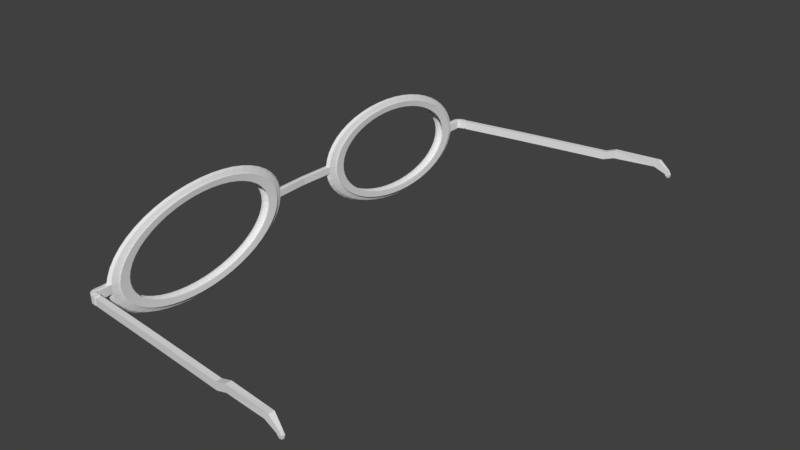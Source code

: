 # Source: glasses.blend  (saved by Blender 2.79.0; exported with 4.5.12 LTS)
import bpy
from mathutils import Matrix  # noqa: F401  (used for matrix-valued properties, if any)

bpy.ops.wm.read_factory_settings(use_empty=True)
scene = bpy.context.scene
scene.name = 'Scene'

# ---- collections
col_collection_1 = bpy.data.collections.new('Collection 1'); scene.collection.children.link(col_collection_1)

# ---- world
world_world = bpy.data.worlds.new('World'); scene.world = world_world
world_world.color = (0.05088, 0.05088, 0.05088)
world_world.use_sun_shadow = False
world_world.sun_shadow_jitter_overblur = 0.0
world_world.cycles.sampling_method = 'MANUAL'

# ---- meshes
me_torus = bpy.data.meshes.new('Torus')
me_torus.from_pydata([(0.7137, -1.023, 0.2443), (0.6912, -1.025, 0.3261), (0.6308, -1.028, 0.3845), (0.5487, -1.034, 0.4039), (0.6333, -1.028, 0.4261), (0.5563, -1.033, 0.3456), (0.6062, -1.03, 0.2407), (0.5577, -1.033, 0.1326), (0.6356, -1.028, 0.05719), (0.5508, -1.033, 0.07376), (0.6326, -1.028, 0.09862), (0.6922, -1.024, 0.1611), (0.6831, -0.9165, 0.2456), (0.6614, -0.9208, 0.3273), (0.6033, -0.9326, 0.3857), (0.5243, -0.9485, 0.4049), (0.6056, -0.9321, 0.4273), (0.5316, -0.947, 0.3466), (0.5796, -0.9373, 0.2418), (0.5329, -0.9468, 0.1336), (0.6079, -0.9316, 0.05832), (0.5263, -0.9481, 0.07475), (0.6051, -0.9322, 0.09975), (0.6624, -0.9206, 0.1623), (0.639, -0.8127, 0.2463), (0.6185, -0.8198, 0.3281), (0.5636, -0.8391, 0.3863), (0.489, -0.8654, 0.4055), (0.5658, -0.8383, 0.428), (0.4959, -0.863, 0.3472), (0.5413, -0.8471, 0.2425), (0.4972, -0.8628, 0.1342), (0.5681, -0.8379, 0.059), (0.491, -0.8651, 0.07536), (0.5654, -0.8388, 0.1004), (0.6195, -0.8196, 0.163), (0.5821, -0.7133, 0.2466), (0.5632, -0.7231, 0.3283), (0.5124, -0.7497, 0.3866), (0.4435, -0.786, 0.4057), (0.5145, -0.7486, 0.4282), (0.4499, -0.7827, 0.3474), (0.4919, -0.7608, 0.2427), (0.4513, -0.7825, 0.1344), (0.5167, -0.7482, 0.05923), (0.4455, -0.7856, 0.07556), (0.5142, -0.7494, 0.1007), (0.5642, -0.723, 0.1632), (0.5135, -0.6202, 0.2463), (0.4964, -0.6325, 0.3281), (0.4507, -0.6659, 0.3863), (0.3886, -0.7115, 0.4055), (0.4525, -0.6645, 0.4279), (0.3944, -0.7074, 0.3472), (0.4323, -0.6799, 0.2425), (0.3958, -0.7071, 0.1342), (0.4548, -0.664, 0.05899), (0.3906, -0.7111, 0.07535), (0.4524, -0.6656, 0.1004), (0.4974, -0.6323, 0.163), (0.4343, -0.5349, 0.2456), (0.4193, -0.5495, 0.3273), (0.3794, -0.5891, 0.3856), (0.3252, -0.6432, 0.4049), (0.3809, -0.5874, 0.4273), (0.3304, -0.6384, 0.3466), (0.3634, -0.6058, 0.2418), (0.3317, -0.6381, 0.1336), (0.3832, -0.587, 0.0583), (0.3273, -0.6428, 0.07474), (0.3812, -0.5888, 0.09973), (0.4203, -0.5493, 0.1623), (0.3458, -0.4588, 0.2443), (0.3332, -0.4755, 0.3261), (0.2998, -0.5207, 0.3845), (0.2545, -0.5824, 0.4039), (0.301, -0.5187, 0.4261), (0.2588, -0.5769, 0.3456), (0.2866, -0.5397, 0.2407), (0.2601, -0.5766, 0.1325), (0.3033, -0.5182, 0.05717), (0.2565, -0.582, 0.07373), (0.3015, -0.5203, 0.0986), (0.3342, -0.4753, 0.161), (0.2496, -0.3933, 0.2426), (0.2396, -0.4117, 0.3244), (0.2132, -0.4617, 0.383), (0.1775, -0.53, 0.4025), (0.2141, -0.4595, 0.4246), (0.181, -0.5239, 0.3442), (0.203, -0.4828, 0.2392), (0.1823, -0.5236, 0.1311), (0.2164, -0.4591, 0.05561), (0.1795, -0.5296, 0.07235), (0.215, -0.4614, 0.09704), (0.2406, -0.4115, 0.1594), (0.1474, -0.3395, 0.2404), (0.1401, -0.3593, 0.3223), (0.1211, -0.4132, 0.381), (0.09568, -0.4869, 0.4008), (0.1217, -0.4109, 0.4226), (0.09829, -0.4803, 0.3424), (0.1141, -0.436, 0.2373), (0.09961, -0.4801, 0.1294), (0.124, -0.4104, 0.05365), (0.09773, -0.4865, 0.07062), (0.1229, -0.4129, 0.09509), (0.1411, -0.3591, 0.1572), (0.04075, -0.2982, 0.2378), (0.03631, -0.3191, 0.3198), (0.0252, -0.3761, 0.3787), (0.0104, -0.4539, 0.3987), (0.02543, -0.3736, 0.4203), (0.01206, -0.4469, 0.3403), (0.02152, -0.4002, 0.2351), (0.01338, -0.4467, 0.1273), (0.02772, -0.3732, 0.05133), (0.01245, -0.4535, 0.06856), (0.02697, -0.3758, 0.09278), (0.03734, -0.3189, 0.1547), (-0.06854, -0.2697, 0.2406), (-0.06988, -0.2919, 0.317), (-0.073, -0.351, 0.3761), (-0.0769, -0.4315, 0.3964), (-0.07314, -0.3483, 0.4176), (-0.0762, -0.4243, 0.338), (-0.07329, -0.3759, 0.2325), (-0.07488, -0.4241, 0.1249), (-0.07085, -0.3479, 0.04868), (-0.07485, -0.4311, 0.06622), (-0.07123, -0.3506, 0.09014), (-0.06904, -0.2911, 0.1575), (-0.1783, -0.2555, 0.2373), (-0.1767, -0.2782, 0.3138), (-0.1718, -0.3382, 0.3731), (-0.1647, -0.4202, 0.3938), (-0.1723, -0.3356, 0.4147), (-0.165, -0.4129, 0.3353), (-0.1687, -0.3636, 0.2297), (-0.1637, -0.4126, 0.1223), (-0.17, -0.3351, 0.04575), (-0.1627, -0.4198, 0.06363), (-0.17, -0.3379, 0.08723), (-0.1759, -0.2774, 0.1544), (-0.2866, -0.256, 0.2282), (-0.2823, -0.278, 0.3104), (-0.2695, -0.3381, 0.37), (-0.2515, -0.4201, 0.391), (-0.2703, -0.3354, 0.4116), (-0.2528, -0.4128, 0.3325), (-0.2629, -0.3634, 0.2267), (-0.2514, -0.4125, 0.1195), (-0.268, -0.335, 0.0426), (-0.2495, -0.4197, 0.06083), (-0.2677, -0.3378, 0.08408), (-0.2813, -0.2778, 0.1453), (-0.3921, -0.2698, 0.2245), (-0.3849, -0.2915, 0.3068), (-0.3643, -0.3506, 0.3667), (-0.3359, -0.4312, 0.388), (-0.3656, -0.348, 0.4082), (-0.338, -0.424, 0.3295), (-0.3545, -0.3755, 0.2235), (-0.3367, -0.4237, 0.1165), (-0.3633, -0.3475, 0.03927), (-0.3338, -0.4308, 0.05788), (-0.3626, -0.3502, 0.08076), (-0.3839, -0.2913, 0.1417), (-0.4926, -0.2975, 0.2207), (-0.4828, -0.3184, 0.3031), (-0.4548, -0.3755, 0.3632), (-0.4163, -0.4533, 0.385), (-0.4564, -0.3729, 0.4048), (-0.4194, -0.4464, 0.3264), (-0.4419, -0.3995, 0.2202), (-0.418, -0.4461, 0.1134), (-0.4541, -0.3725, 0.03582), (-0.4142, -0.4529, 0.05482), (-0.4531, -0.3751, 0.07732), (-0.4817, -0.3183, 0.138), (-0.5865, -0.3385, 0.2168), (-0.5742, -0.3583, 0.2993), (-0.5394, -0.4124, 0.3597), (-0.4914, -0.4861, 0.3819), (-0.5412, -0.41, 0.4013), (-0.4953, -0.4795, 0.3233), (-0.5235, -0.4351, 0.2168), (-0.494, -0.4793, 0.1103), (-0.5389, -0.4095, 0.03231), (-0.4894, -0.4857, 0.05172), (-0.5376, -0.412, 0.07383), (-0.5731, -0.3581, 0.1342), (-0.6722, -0.3921, 0.2129), (-0.6576, -0.4105, 0.2955), (-0.6165, -0.4606, 0.3562), (-0.56, -0.529, 0.3787), (-0.6186, -0.4584, 0.3978), (-0.5646, -0.5229, 0.3202), (-0.598, -0.4817, 0.2134), (-0.5633, -0.5226, 0.1071), (-0.6163, -0.4579, 0.0288), (-0.5579, -0.5286, 0.04861), (-0.6147, -0.4603, 0.07033), (-0.6565, -0.4103, 0.1305), (-0.7482, -0.4574, 0.2091), (-0.7315, -0.474, 0.2918), (-0.6849, -0.5194, 0.3528), (-0.6208, -0.5812, 0.3757), (-0.6873, -0.5174, 0.3943), (-0.6261, -0.5757, 0.3171), (-0.664, -0.5384, 0.2101), (-0.6248, -0.5754, 0.104), (-0.685, -0.5169, 0.02535), (-0.6187, -0.5808, 0.04555), (-0.6831, -0.519, 0.06689), (-0.7305, -0.4738, 0.1267), (-0.8132, -0.5332, 0.2054), (-0.7948, -0.5479, 0.2882), (-0.7434, -0.5876, 0.3495), (-0.6728, -0.6419, 0.3727), (-0.746, -0.5859, 0.391), (-0.6787, -0.637, 0.3141), (-0.7205, -0.6044, 0.2069), (-0.6774, -0.6368, 0.1011), (-0.7437, -0.5855, 0.02202), (-0.6708, -0.6415, 0.0426), (-0.7416, -0.5873, 0.06358), (-0.7938, -0.5477, 0.1232), (-0.8662, -0.6184, 0.2019), (-0.8463, -0.6307, 0.2848), (-0.791, -0.6643, 0.3463), (-0.7151, -0.71, 0.37), (-0.7938, -0.6628, 0.3878), (-0.7215, -0.7059, 0.3113), (-0.7665, -0.6783, 0.2039), (-0.7202, -0.7057, 0.09824), (-0.7915, -0.6624, 0.01886), (-0.7131, -0.7096, 0.03981), (-0.7892, -0.6639, 0.06044), (-0.8453, -0.6305, 0.1198), (-0.9061, -0.7113, 0.1987), (-0.8851, -0.7212, 0.2817), (-0.8269, -0.7479, 0.3434), (-0.7471, -0.7844, 0.3674), (-0.8298, -0.7468, 0.3849), (-0.7538, -0.7811, 0.3086), (-0.8011, -0.7591, 0.201), (-0.7524, -0.7809, 0.09563), (-0.8276, -0.7463, 0.01594), (-0.745, -0.784, 0.03722), (-0.8252, -0.7476, 0.05752), (-0.8841, -0.721, 0.1166), (-0.9323, -0.8105, 0.1957), (-0.9106, -0.8177, 0.2788), (-0.8505, -0.8372, 0.3408), (-0.768, -0.8638, 0.365), (-0.8535, -0.8364, 0.3823), (-0.775, -0.8613, 0.3063), (-0.8239, -0.8453, 0.1985), (-0.7736, -0.8611, 0.09326), (-0.8512, -0.836, 0.0133), (-0.766, -0.8634, 0.03488), (-0.8487, -0.8369, 0.05489), (-0.9096, -0.8176, 0.1138), (-0.9443, -0.9143, 0.1932), (-0.9224, -0.9187, 0.2763), (-0.8614, -0.9306, 0.3385), (-0.7777, -0.9467, 0.363), (-0.8644, -0.9301, 0.3799), (-0.7847, -0.9453, 0.3042), (-0.8344, -0.9354, 0.1963), (-0.7834, -0.945, 0.09119), (-0.8621, -0.9297, 0.01099), (-0.7756, -0.9464, 0.03283), (-0.8596, -0.9303, 0.05258), (-0.9214, -0.9185, 0.1113), (-0.9421, -1.021, 0.191), (-0.9202, -1.022, 0.2742), (-0.8593, -1.026, 0.3366), (-0.7759, -1.032, 0.3612), (-0.8624, -1.026, 0.378), (-0.7829, -1.031, 0.3025), (-0.8324, -1.028, 0.1944), (-0.7816, -1.031, 0.08944), (-0.8601, -1.026, 0.009034), (-0.7738, -1.032, 0.03111), (-0.8576, -1.026, 0.05064), (-0.9192, -1.022, 0.1092), (-0.9255, -1.128, 0.1893), (-0.904, -1.127, 0.2726), (-0.8444, -1.123, 0.335), (-0.7626, -1.118, 0.3599), (-0.8474, -1.123, 0.3764), (-0.7695, -1.118, 0.3011), (-0.818, -1.121, 0.1929), (-0.7682, -1.118, 0.08805), (-0.8451, -1.123, 0.007482), (-0.7606, -1.118, 0.02973), (-0.8426, -1.123, 0.0491), (-0.903, -1.127, 0.1075), (-0.8949, -1.235, 0.1881), (-0.8743, -1.231, 0.2714), (-0.8169, -1.219, 0.3339), (-0.7381, -1.203, 0.3589), (-0.8198, -1.22, 0.3753), (-0.7447, -1.204, 0.3001), (-0.7914, -1.214, 0.1918), (-0.7434, -1.204, 0.08704), (-0.8175, -1.219, 0.006356), (-0.7361, -1.203, 0.02873), (-0.8151, -1.219, 0.04797), (-0.8732, -1.23, 0.1063), (-0.8508, -1.339, 0.1873), (-0.8313, -1.332, 0.2706), (-0.7772, -1.312, 0.3332), (-0.7028, -1.286, 0.3583), (-0.7799, -1.313, 0.3746), (-0.7091, -1.288, 0.2994), (-0.7531, -1.304, 0.1912), (-0.7077, -1.288, 0.08643), (-0.7776, -1.313, 0.005674), (-0.7008, -1.286, 0.02813), (-0.7754, -1.312, 0.04729), (-0.8303, -1.331, 0.1056), (-0.7939, -1.438, 0.187), (-0.776, -1.428, 0.2704), (-0.726, -1.402, 0.333), (-0.6574, -1.366, 0.3581), (-0.7286, -1.403, 0.3744), (-0.6631, -1.369, 0.2992), (-0.7037, -1.39, 0.191), (-0.6618, -1.369, 0.08623), (-0.7263, -1.403, 0.005448), (-0.6553, -1.365, 0.02793), (-0.7243, -1.401, 0.04707), (-0.775, -1.428, 0.1053), (-0.7253, -1.531, 0.1873), (-0.7092, -1.519, 0.2706), (-0.6643, -1.486, 0.3332), (-0.6025, -1.44, 0.3583), (-0.6666, -1.487, 0.3746), (-0.6076, -1.444, 0.2995), (-0.6441, -1.471, 0.1912), (-0.6063, -1.444, 0.08644), (-0.6643, -1.487, 0.005682), (-0.6004, -1.44, 0.02814), (-0.6625, -1.485, 0.0473), (-0.7082, -1.519, 0.1056), (-0.6461, -1.616, 0.1881), (-0.6321, -1.602, 0.2714), (-0.593, -1.562, 0.3339), (-0.5391, -1.508, 0.3589), (-0.595, -1.564, 0.3753), (-0.5435, -1.513, 0.3001), (-0.5753, -1.545, 0.1918), (-0.5422, -1.513, 0.08706), (-0.5927, -1.564, 0.006373), (-0.537, -1.508, 0.02875), (-0.5912, -1.562, 0.04799), (-0.6311, -1.602, 0.1063), (-0.5576, -1.692, 0.1893), (-0.5461, -1.676, 0.2726), (-0.5134, -1.631, 0.335), (-0.4683, -1.569, 0.3599), (-0.5151, -1.633, 0.3765), (-0.472, -1.575, 0.3011), (-0.4984, -1.612, 0.1929), (-0.4706, -1.574, 0.08807), (-0.5128, -1.633, 0.007507), (-0.4663, -1.569, 0.02975), (-0.5116, -1.631, 0.04912), (-0.545, -1.676, 0.1075), (-0.4615, -1.758, 0.1911), (-0.4524, -1.74, 0.2743), (-0.4268, -1.69, 0.3366), (-0.3914, -1.622, 0.3613), (-0.4282, -1.692, 0.378), (-0.3942, -1.628, 0.3025), (-0.4148, -1.668, 0.1944), (-0.3928, -1.627, 0.08947), (-0.4259, -1.692, 0.009067), (-0.3893, -1.621, 0.03113), (-0.425, -1.69, 0.05067), (-0.4514, -1.74, 0.1092), (-0.3592, -1.812, 0.1932), (-0.3529, -1.792, 0.2764), (-0.3347, -1.738, 0.3385), (-0.3096, -1.665, 0.363), (-0.3358, -1.741, 0.38), (-0.3114, -1.671, 0.3042), (-0.326, -1.715, 0.1963), (-0.3101, -1.671, 0.09122), (-0.3336, -1.74, 0.01102), (-0.3075, -1.664, 0.03287), (-0.333, -1.738, 0.05262), (-0.3519, -1.792, 0.1113), (-0.2526, -1.853, 0.1958), (-0.2492, -1.832, 0.2789), (-0.2388, -1.775, 0.3408), (-0.2243, -1.698, 0.3651), (-0.2395, -1.778, 0.3823), (-0.2252, -1.705, 0.3063), (-0.2333, -1.751, 0.1985), (-0.2239, -1.704, 0.0933), (-0.2373, -1.778, 0.01335), (-0.2222, -1.697, 0.03492), (-0.237, -1.775, 0.05494), (-0.2481, -1.832, 0.1138), (-0.1435, -1.881, 0.1987), (-0.143, -1.859, 0.2817), (-0.1406, -1.801, 0.3435), (-0.137, -1.72, 0.3674), (-0.141, -1.803, 0.3849), (-0.1369, -1.727, 0.3087), (-0.1385, -1.775, 0.2011), (-0.1356, -1.727, 0.09567), (-0.1387, -1.803, 0.01599), (-0.1349, -1.72, 0.03727), (-0.1388, -1.8, 0.05758), (-0.1419, -1.859, 0.1167), (-0.04449, -1.898, 0.2016), (-0.04744, -1.872, 0.3017), (-0.04181, -1.813, 0.3464), (-0.04917, -1.731, 0.37), (-0.04183, -1.816, 0.3879), (-0.04816, -1.739, 0.3113), (-0.04317, -1.788, 0.2039), (-0.04684, -1.738, 0.09829), (-0.03954, -1.816, 0.01892), (-0.04712, -1.731, 0.03986), (-0.04003, -1.813, 0.06049), (-0.04621, -1.872, 0.1024), (0.08655, -1.898, 0.2058), (0.08008, -1.872, 0.3058), (0.05586, -1.813, 0.3495), (0.03765, -1.732, 0.3728), (0.05621, -1.816, 0.391), (0.03962, -1.739, 0.3141), (0.05112, -1.788, 0.2069), (0.04094, -1.738, 0.1011), (0.05849, -1.816, 0.02208), (0.0397, -1.731, 0.04266), (0.05764, -1.813, 0.06364), (0.08132, -1.872, 0.1065), (0.1803, -1.881, 0.2091), (0.1721, -1.86, 0.2919), (0.1508, -1.801, 0.3529), (0.122, -1.72, 0.3758), (0.1514, -1.804, 0.3944), (0.1249, -1.727, 0.3171), (0.1427, -1.776, 0.2102), (0.1262, -1.727, 0.1041), (0.1537, -1.803, 0.02541), (0.124, -1.72, 0.04561), (0.1525, -1.801, 0.06696), (0.1731, -1.86, 0.1268), (0.2808, -1.854, 0.213), (0.2699, -1.833, 0.2956), (0.2412, -1.776, 0.3563), (0.2024, -1.698, 0.3788), (0.2423, -1.779, 0.3978), (0.2062, -1.705, 0.3202), (0.2301, -1.752, 0.2135), (0.2075, -1.705, 0.1072), (0.2445, -1.778, 0.02886), (0.2045, -1.698, 0.04866), (0.243, -1.776, 0.07039), (0.2709, -1.833, 0.1305), (0.3747, -1.813, 0.2169), (0.3613, -1.793, 0.2994), (0.3258, -1.739, 0.3598), (0.2776, -1.666, 0.3819), (0.3271, -1.742, 0.4013), (0.2822, -1.672, 0.3234), (0.3117, -1.716, 0.2168), (0.2835, -1.672, 0.1103), (0.3294, -1.741, 0.03237), (0.2796, -1.665, 0.05177), (0.3275, -1.739, 0.07389), (0.3623, -1.793, 0.1343), (0.4604, -1.759, 0.2207), (0.4447, -1.741, 0.3032), (0.4029, -1.691, 0.3633), (0.3461, -1.623, 0.385), (0.4045, -1.693, 0.4048), (0.3515, -1.629, 0.3265), (0.3861, -1.67, 0.2202), (0.3528, -1.628, 0.1135), (0.4068, -1.693, 0.03588), (0.3482, -1.622, 0.05488), (0.4047, -1.691, 0.07739), (0.4457, -1.741, 0.1381), (0.5364, -1.694, 0.2246), (0.5187, -1.677, 0.3069), (0.4713, -1.632, 0.3667), (0.4069, -1.57, 0.3881), (0.4732, -1.634, 0.4083), (0.413, -1.576, 0.3296), (0.4522, -1.613, 0.2235), (0.4143, -1.576, 0.1166), (0.4754, -1.634, 0.03933), (0.409, -1.57, 0.05793), (0.4731, -1.632, 0.08082), (0.5197, -1.677, 0.1418), (0.6014, -1.618, 0.2282), (0.582, -1.604, 0.3105), (0.5298, -1.564, 0.3701), (0.4589, -1.51, 0.391), (0.5319, -1.566, 0.4116), (0.4656, -1.514, 0.3326), (0.5087, -1.547, 0.2267), (0.4669, -1.514, 0.1195), (0.5342, -1.565, 0.04266), (0.461, -1.509, 0.06088), (0.5316, -1.564, 0.08414), (0.583, -1.603, 0.1454), (0.6543, -1.533, 0.2317), (0.6335, -1.521, 0.3139), (0.5774, -1.487, 0.3732), (0.5013, -1.442, 0.3938), (0.5797, -1.489, 0.4148), (0.5083, -1.446, 0.3354), (0.5546, -1.473, 0.2298), (0.5097, -1.445, 0.1224), (0.582, -1.488, 0.04581), (0.5033, -1.441, 0.06368), (0.5792, -1.487, 0.08728), (0.6345, -1.521, 0.1488), (0.6942, -1.44, 0.235), (0.6723, -1.43, 0.317), (0.6133, -1.404, 0.3761), (0.5332, -1.367, 0.3964), (0.6157, -1.405, 0.4177), (0.5406, -1.37, 0.338), (0.5893, -1.392, 0.2326), (0.5419, -1.37, 0.125), (0.618, -1.404, 0.04873), (0.5352, -1.367, 0.06626), (0.6151, -1.403, 0.09019), (0.6733, -1.43, 0.1519), (0.7204, -1.341, 0.2379), (0.6978, -1.334, 0.3199), (0.6369, -1.314, 0.3787), (0.5542, -1.288, 0.3987), (0.6394, -1.315, 0.4203), (0.5618, -1.29, 0.3404), (0.6121, -1.306, 0.2351), (0.5631, -1.29, 0.1274), (0.6417, -1.315, 0.05137), (0.5562, -1.287, 0.0686), (0.6387, -1.314, 0.09283), (0.6988, -1.333, 0.1548), (0.7325, -1.237, 0.2405), (0.7095, -1.233, 0.3224), (0.6478, -1.221, 0.381), (0.5638, -1.205, 0.4008), (0.6503, -1.222, 0.4226), (0.5716, -1.206, 0.3424), (0.6226, -1.216, 0.2374), (0.5729, -1.206, 0.1294), (0.6526, -1.221, 0.05369), (0.5659, -1.204, 0.07065), (0.6496, -1.221, 0.09513), (0.7106, -1.233, 0.1573), (0.7303, -1.13, 0.2426), (0.7073, -1.129, 0.3245), (0.6457, -1.125, 0.383), (0.562, -1.12, 0.4025), (0.6483, -1.125, 0.4246), (0.5698, -1.12, 0.3442), (0.6206, -1.123, 0.2392), (0.5711, -1.12, 0.1312), (0.6506, -1.125, 0.05564), (0.564, -1.119, 0.07238), (0.6475, -1.125, 0.09708), (0.7084, -1.129, 0.1594), (-0.1748, 0.0, 0.1858), (-0.2832, 0.0, 0.1766), (-0.2818, 0.0, 0.2594), (-0.1762, 0.0, 0.2628), (-0.2778, 0.0, 0.0938), (-0.1724, 0.0, 0.1029), (0.07626, -1.902, 0.2291), (0.07995, -1.9, 0.3072), (0.08118, -1.9, 0.1079), (-0.05478, -1.902, 0.2249), (-0.04758, -1.9, 0.3031), (-0.04634, -1.899, 0.1038), (0.07749, -1.914, 0.2344), (0.08203, -1.917, 0.3075), (0.08109, -1.917, 0.1089), (-0.05138, -1.914, 0.2295), (-0.0455, -1.917, 0.3034), (-0.04427, -1.917, 0.1041), (0.07727, -1.947, 0.2283), (0.0818, -1.95, 0.3015), (0.08087, -1.95, 0.1028), (-0.0516, -1.947, 0.2234), (-0.04572, -1.95, 0.2974), (-0.04449, -1.95, 0.09804), (0.07709, -1.974, 0.2233), (0.08162, -1.977, 0.2965), (0.08069, -1.977, 0.09781), (-0.05178, -1.974, 0.2185), (-0.04591, -1.977, 0.2924), (-0.04467, -1.977, 0.09306), (0.07691, -1.982, 0.2153), (0.08097, -1.976, 0.2847), (0.08125, -2.001, 0.1177), (-0.05192, -1.983, 0.2064), (-0.04652, -1.976, 0.2768), (-0.04407, -2.002, 0.109), (0.07658, -1.999, 0.2532), (0.08037, -1.986, 0.3071), (0.08127, -2.025, 0.1929), (-0.05221, -2.0, 0.2431), (-0.04708, -1.988, 0.2981), (-0.04401, -2.026, 0.1831), (0.07609, -2.009, 0.3041), (0.07966, -1.992, 0.3261), (0.08095, -2.039, 0.3053), (-0.05264, -2.012, 0.2948), (-0.04774, -1.995, 0.3176), (-0.04428, -2.041, 0.2962), (0.07532, -2.011, 0.3695), (0.07889, -1.994, 0.3921), (0.08018, -2.041, 0.3702), (-0.05296, -2.014, 0.3608), (-0.04806, -1.997, 0.3841), (-0.04459, -2.044, 0.3616), (-0.04948, -2.001, 0.5207), (0.07747, -1.998, 0.5286), (-0.04601, -2.047, 0.4982), (0.07876, -2.044, 0.5067), (-0.03896, -2.004, 0.5307), (0.0671, -2.002, 0.5374), (-0.03606, -2.044, 0.5119), (0.06818, -2.041, 0.5191), (-0.0393, -2.005, 0.5632), (0.06677, -2.003, 0.5698), (-0.0364, -2.044, 0.5444), (0.06784, -2.042, 0.5515), (-0.04727, -2.003, 0.5757), (0.07421, -2.0, 0.5833), (-0.04395, -2.048, 0.5542), (0.07544, -2.045, 0.5624), (-0.05008, -2.01, 0.8451), (0.0714, -2.007, 0.8527), (-0.04676, -2.055, 0.8235), (0.07264, -2.052, 0.8317), (-0.07179, -2.066, 2.93), (0.04969, -2.063, 2.938), (-0.06847, -2.111, 2.909), (0.05093, -2.108, 2.917), (-0.1563, -2.165, 6.672), (-0.03483, -2.162, 6.68), (-0.153, -2.21, 6.651), (-0.03359, -2.207, 6.659), (-0.1529, -2.207, 8.341), (-0.05346, -2.204, 8.182), (-0.1558, -2.252, 8.319), (-0.05796, -2.249, 8.163), (0.02554, -2.153, 6.28), (-0.09594, -2.156, 6.272), (0.02678, -2.197, 6.259), (-0.09262, -2.2, 6.25), (-0.01828, -2.228, 8.671), (0.03933, -2.226, 8.579), (-0.02001, -2.254, 8.659), (0.03672, -2.252, 8.568), (0.04302, -2.228, 8.747), (0.06142, -2.226, 8.592), (0.03815, -2.254, 8.739), (0.05641, -2.252, 8.587), (0.08516, -2.235, 8.737), (0.09581, -2.234, 8.647), (0.08234, -2.25, 8.733), (0.09291, -2.249, 8.644)], [], [(0, 12, 13, 1), (1, 13, 14, 2), (2, 14, 15, 3), (3, 15, 16, 4), (4, 16, 17, 5), (5, 17, 18, 6), (6, 18, 19, 7), (7, 19, 20, 8), (8, 20, 21, 9), (9, 21, 22, 10), (10, 22, 23, 11), (11, 23, 12, 0), (12, 24, 25, 13), (13, 25, 26, 14), (14, 26, 27, 15), (15, 27, 28, 16), (16, 28, 29, 17), (17, 29, 30, 18), (18, 30, 31, 19), (19, 31, 32, 20), (20, 32, 33, 21), (21, 33, 34, 22), (22, 34, 35, 23), (23, 35, 24, 12), (24, 36, 37, 25), (25, 37, 38, 26), (26, 38, 39, 27), (27, 39, 40, 28), (28, 40, 41, 29), (29, 41, 42, 30), (30, 42, 43, 31), (31, 43, 44, 32), (32, 44, 45, 33), (33, 45, 46, 34), (34, 46, 47, 35), (35, 47, 36, 24), (36, 48, 49, 37), (37, 49, 50, 38), (38, 50, 51, 39), (39, 51, 52, 40), (40, 52, 53, 41), (41, 53, 54, 42), (42, 54, 55, 43), (43, 55, 56, 44), (44, 56, 57, 45), (45, 57, 58, 46), (46, 58, 59, 47), (47, 59, 48, 36), (48, 60, 61, 49), (49, 61, 62, 50), (50, 62, 63, 51), (51, 63, 64, 52), (52, 64, 65, 53), (53, 65, 66, 54), (54, 66, 67, 55), (55, 67, 68, 56), (56, 68, 69, 57), (57, 69, 70, 58), (58, 70, 71, 59), (59, 71, 60, 48), (60, 72, 73, 61), (61, 73, 74, 62), (62, 74, 75, 63), (63, 75, 76, 64), (64, 76, 77, 65), (65, 77, 78, 66), (66, 78, 79, 67), (67, 79, 80, 68), (68, 80, 81, 69), (69, 81, 82, 70), (70, 82, 83, 71), (71, 83, 72, 60), (72, 84, 85, 73), (73, 85, 86, 74), (74, 86, 87, 75), (75, 87, 88, 76), (76, 88, 89, 77), (77, 89, 90, 78), (78, 90, 91, 79), (79, 91, 92, 80), (80, 92, 93, 81), (81, 93, 94, 82), (82, 94, 95, 83), (83, 95, 84, 72), (84, 96, 97, 85), (85, 97, 98, 86), (86, 98, 99, 87), (87, 99, 100, 88), (88, 100, 101, 89), (89, 101, 102, 90), (90, 102, 103, 91), (91, 103, 104, 92), (92, 104, 105, 93), (93, 105, 106, 94), (94, 106, 107, 95), (95, 107, 96, 84), (96, 108, 109, 97), (97, 109, 110, 98), (98, 110, 111, 99), (99, 111, 112, 100), (100, 112, 113, 101), (101, 113, 114, 102), (102, 114, 115, 103), (103, 115, 116, 104), (104, 116, 117, 105), (105, 117, 118, 106), (106, 118, 119, 107), (107, 119, 108, 96), (108, 120, 121, 109), (109, 121, 122, 110), (110, 122, 123, 111), (111, 123, 124, 112), (112, 124, 125, 113), (113, 125, 126, 114), (114, 126, 127, 115), (115, 127, 128, 116), (116, 128, 129, 117), (117, 129, 130, 118), (118, 130, 131, 119), (119, 131, 120, 108), (120, 132, 133, 121), (121, 133, 134, 122), (122, 134, 135, 123), (123, 135, 136, 124), (124, 136, 137, 125), (125, 137, 138, 126), (126, 138, 139, 127), (127, 139, 140, 128), (128, 140, 141, 129), (129, 141, 142, 130), (130, 142, 143, 131), (131, 143, 132, 120), (155, 144, 577, 580), (133, 145, 146, 134), (134, 146, 147, 135), (135, 147, 148, 136), (136, 148, 149, 137), (137, 149, 150, 138), (138, 150, 151, 139), (139, 151, 152, 140), (140, 152, 153, 141), (141, 153, 154, 142), (142, 154, 155, 143), (132, 143, 581, 576), (144, 156, 157, 145), (145, 157, 158, 146), (146, 158, 159, 147), (147, 159, 160, 148), (148, 160, 161, 149), (149, 161, 162, 150), (150, 162, 163, 151), (151, 163, 164, 152), (152, 164, 165, 153), (153, 165, 166, 154), (154, 166, 167, 155), (155, 167, 156, 144), (156, 168, 169, 157), (157, 169, 170, 158), (158, 170, 171, 159), (159, 171, 172, 160), (160, 172, 173, 161), (161, 173, 174, 162), (162, 174, 175, 163), (163, 175, 176, 164), (164, 176, 177, 165), (165, 177, 178, 166), (166, 178, 179, 167), (167, 179, 168, 156), (168, 180, 181, 169), (169, 181, 182, 170), (170, 182, 183, 171), (171, 183, 184, 172), (172, 184, 185, 173), (173, 185, 186, 174), (174, 186, 187, 175), (175, 187, 188, 176), (176, 188, 189, 177), (177, 189, 190, 178), (178, 190, 191, 179), (179, 191, 180, 168), (180, 192, 193, 181), (181, 193, 194, 182), (182, 194, 195, 183), (183, 195, 196, 184), (184, 196, 197, 185), (185, 197, 198, 186), (186, 198, 199, 187), (187, 199, 200, 188), (188, 200, 201, 189), (189, 201, 202, 190), (190, 202, 203, 191), (191, 203, 192, 180), (192, 204, 205, 193), (193, 205, 206, 194), (194, 206, 207, 195), (195, 207, 208, 196), (196, 208, 209, 197), (197, 209, 210, 198), (198, 210, 211, 199), (199, 211, 212, 200), (200, 212, 213, 201), (201, 213, 214, 202), (202, 214, 215, 203), (203, 215, 204, 192), (204, 216, 217, 205), (205, 217, 218, 206), (206, 218, 219, 207), (207, 219, 220, 208), (208, 220, 221, 209), (209, 221, 222, 210), (210, 222, 223, 211), (211, 223, 224, 212), (212, 224, 225, 213), (213, 225, 226, 214), (214, 226, 227, 215), (215, 227, 216, 204), (216, 228, 229, 217), (217, 229, 230, 218), (218, 230, 231, 219), (219, 231, 232, 220), (220, 232, 233, 221), (221, 233, 234, 222), (222, 234, 235, 223), (223, 235, 236, 224), (224, 236, 237, 225), (225, 237, 238, 226), (226, 238, 239, 227), (227, 239, 228, 216), (228, 240, 241, 229), (229, 241, 242, 230), (230, 242, 243, 231), (231, 243, 244, 232), (232, 244, 245, 233), (233, 245, 246, 234), (234, 246, 247, 235), (235, 247, 248, 236), (236, 248, 249, 237), (237, 249, 250, 238), (238, 250, 251, 239), (239, 251, 240, 228), (240, 252, 253, 241), (241, 253, 254, 242), (242, 254, 255, 243), (243, 255, 256, 244), (244, 256, 257, 245), (245, 257, 258, 246), (246, 258, 259, 247), (247, 259, 260, 248), (248, 260, 261, 249), (249, 261, 262, 250), (250, 262, 263, 251), (251, 263, 252, 240), (252, 264, 265, 253), (253, 265, 266, 254), (254, 266, 267, 255), (255, 267, 268, 256), (256, 268, 269, 257), (257, 269, 270, 258), (258, 270, 271, 259), (259, 271, 272, 260), (260, 272, 273, 261), (261, 273, 274, 262), (262, 274, 275, 263), (263, 275, 264, 252), (264, 276, 277, 265), (265, 277, 278, 266), (266, 278, 279, 267), (267, 279, 280, 268), (268, 280, 281, 269), (269, 281, 282, 270), (270, 282, 283, 271), (271, 283, 284, 272), (272, 284, 285, 273), (273, 285, 286, 274), (274, 286, 287, 275), (275, 287, 276, 264), (276, 288, 289, 277), (277, 289, 290, 278), (278, 290, 291, 279), (279, 291, 292, 280), (280, 292, 293, 281), (281, 293, 294, 282), (282, 294, 295, 283), (283, 295, 296, 284), (284, 296, 297, 285), (285, 297, 298, 286), (286, 298, 299, 287), (287, 299, 288, 276), (288, 300, 301, 289), (289, 301, 302, 290), (290, 302, 303, 291), (291, 303, 304, 292), (292, 304, 305, 293), (293, 305, 306, 294), (294, 306, 307, 295), (295, 307, 308, 296), (296, 308, 309, 297), (297, 309, 310, 298), (298, 310, 311, 299), (299, 311, 300, 288), (300, 312, 313, 301), (301, 313, 314, 302), (302, 314, 315, 303), (303, 315, 316, 304), (304, 316, 317, 305), (305, 317, 318, 306), (306, 318, 319, 307), (307, 319, 320, 308), (308, 320, 321, 309), (309, 321, 322, 310), (310, 322, 323, 311), (311, 323, 312, 300), (312, 324, 325, 313), (313, 325, 326, 314), (314, 326, 327, 315), (315, 327, 328, 316), (316, 328, 329, 317), (317, 329, 330, 318), (318, 330, 331, 319), (319, 331, 332, 320), (320, 332, 333, 321), (321, 333, 334, 322), (322, 334, 335, 323), (323, 335, 324, 312), (324, 336, 337, 325), (325, 337, 338, 326), (326, 338, 339, 327), (327, 339, 340, 328), (328, 340, 341, 329), (329, 341, 342, 330), (330, 342, 343, 331), (331, 343, 344, 332), (332, 344, 345, 333), (333, 345, 346, 334), (334, 346, 347, 335), (335, 347, 336, 324), (336, 348, 349, 337), (337, 349, 350, 338), (338, 350, 351, 339), (339, 351, 352, 340), (340, 352, 353, 341), (341, 353, 354, 342), (342, 354, 355, 343), (343, 355, 356, 344), (344, 356, 357, 345), (345, 357, 358, 346), (346, 358, 359, 347), (347, 359, 348, 336), (348, 360, 361, 349), (349, 361, 362, 350), (350, 362, 363, 351), (351, 363, 364, 352), (352, 364, 365, 353), (353, 365, 366, 354), (354, 366, 367, 355), (355, 367, 368, 356), (356, 368, 369, 357), (357, 369, 370, 358), (358, 370, 371, 359), (359, 371, 360, 348), (360, 372, 373, 361), (361, 373, 374, 362), (362, 374, 375, 363), (363, 375, 376, 364), (364, 376, 377, 365), (365, 377, 378, 366), (366, 378, 379, 367), (367, 379, 380, 368), (368, 380, 381, 369), (369, 381, 382, 370), (370, 382, 383, 371), (371, 383, 372, 360), (372, 384, 385, 373), (373, 385, 386, 374), (374, 386, 387, 375), (375, 387, 388, 376), (376, 388, 389, 377), (377, 389, 390, 378), (378, 390, 391, 379), (379, 391, 392, 380), (380, 392, 393, 381), (381, 393, 394, 382), (382, 394, 395, 383), (383, 395, 384, 372), (384, 396, 397, 385), (385, 397, 398, 386), (386, 398, 399, 387), (387, 399, 400, 388), (388, 400, 401, 389), (389, 401, 402, 390), (390, 402, 403, 391), (391, 403, 404, 392), (392, 404, 405, 393), (393, 405, 406, 394), (394, 406, 407, 395), (395, 407, 396, 384), (396, 408, 409, 397), (397, 409, 410, 398), (398, 410, 411, 399), (399, 411, 412, 400), (400, 412, 413, 401), (401, 413, 414, 402), (402, 414, 415, 403), (403, 415, 416, 404), (404, 416, 417, 405), (405, 417, 418, 406), (406, 418, 419, 407), (407, 419, 408, 396), (408, 420, 421, 409), (409, 421, 422, 410), (410, 422, 423, 411), (411, 423, 424, 412), (412, 424, 425, 413), (413, 425, 426, 414), (414, 426, 427, 415), (415, 427, 428, 416), (416, 428, 429, 417), (417, 429, 430, 418), (418, 430, 431, 419), (419, 431, 420, 408), (420, 431, 587, 585), (421, 433, 434, 422), (422, 434, 435, 423), (423, 435, 436, 424), (424, 436, 437, 425), (425, 437, 438, 426), (426, 438, 439, 427), (427, 439, 440, 428), (428, 440, 441, 429), (429, 441, 442, 430), (430, 442, 443, 431), (421, 420, 585, 586), (432, 444, 445, 433), (433, 445, 446, 434), (434, 446, 447, 435), (435, 447, 448, 436), (436, 448, 449, 437), (437, 449, 450, 438), (438, 450, 451, 439), (439, 451, 452, 440), (440, 452, 453, 441), (441, 453, 454, 442), (442, 454, 455, 443), (443, 455, 444, 432), (444, 456, 457, 445), (445, 457, 458, 446), (446, 458, 459, 447), (447, 459, 460, 448), (448, 460, 461, 449), (449, 461, 462, 450), (450, 462, 463, 451), (451, 463, 464, 452), (452, 464, 465, 453), (453, 465, 466, 454), (454, 466, 467, 455), (455, 467, 456, 444), (456, 468, 469, 457), (457, 469, 470, 458), (458, 470, 471, 459), (459, 471, 472, 460), (460, 472, 473, 461), (461, 473, 474, 462), (462, 474, 475, 463), (463, 475, 476, 464), (464, 476, 477, 465), (465, 477, 478, 466), (466, 478, 479, 467), (467, 479, 468, 456), (468, 480, 481, 469), (469, 481, 482, 470), (470, 482, 483, 471), (471, 483, 484, 472), (472, 484, 485, 473), (473, 485, 486, 474), (474, 486, 487, 475), (475, 487, 488, 476), (476, 488, 489, 477), (477, 489, 490, 478), (478, 490, 491, 479), (479, 491, 480, 468), (480, 492, 493, 481), (481, 493, 494, 482), (482, 494, 495, 483), (483, 495, 496, 484), (484, 496, 497, 485), (485, 497, 498, 486), (486, 498, 499, 487), (487, 499, 500, 488), (488, 500, 501, 489), (489, 501, 502, 490), (490, 502, 503, 491), (491, 503, 492, 480), (492, 504, 505, 493), (493, 505, 506, 494), (494, 506, 507, 495), (495, 507, 508, 496), (496, 508, 509, 497), (497, 509, 510, 498), (498, 510, 511, 499), (499, 511, 512, 500), (500, 512, 513, 501), (501, 513, 514, 502), (502, 514, 515, 503), (503, 515, 504, 492), (504, 516, 517, 505), (505, 517, 518, 506), (506, 518, 519, 507), (507, 519, 520, 508), (508, 520, 521, 509), (509, 521, 522, 510), (510, 522, 523, 511), (511, 523, 524, 512), (512, 524, 525, 513), (513, 525, 526, 514), (514, 526, 527, 515), (515, 527, 516, 504), (516, 528, 529, 517), (517, 529, 530, 518), (518, 530, 531, 519), (519, 531, 532, 520), (520, 532, 533, 521), (521, 533, 534, 522), (522, 534, 535, 523), (523, 535, 536, 524), (524, 536, 537, 525), (525, 537, 538, 526), (526, 538, 539, 527), (527, 539, 528, 516), (528, 540, 541, 529), (529, 541, 542, 530), (530, 542, 543, 531), (531, 543, 544, 532), (532, 544, 545, 533), (533, 545, 546, 534), (534, 546, 547, 535), (535, 547, 548, 536), (536, 548, 549, 537), (537, 549, 550, 538), (538, 550, 551, 539), (539, 551, 540, 528), (540, 552, 553, 541), (541, 553, 554, 542), (542, 554, 555, 543), (543, 555, 556, 544), (544, 556, 557, 545), (545, 557, 558, 546), (546, 558, 559, 547), (547, 559, 560, 548), (548, 560, 561, 549), (549, 561, 562, 550), (550, 562, 563, 551), (551, 563, 552, 540), (552, 564, 565, 553), (553, 565, 566, 554), (554, 566, 567, 555), (555, 567, 568, 556), (556, 568, 569, 557), (557, 569, 570, 558), (558, 570, 571, 559), (559, 571, 572, 560), (560, 572, 573, 561), (561, 573, 574, 562), (562, 574, 575, 563), (563, 575, 564, 552), (564, 0, 1, 565), (565, 1, 2, 566), (566, 2, 3, 567), (567, 3, 4, 568), (568, 4, 5, 569), (569, 5, 6, 570), (570, 6, 7, 571), (571, 7, 8, 572), (572, 8, 9, 573), (573, 9, 10, 574), (574, 10, 11, 575), (575, 11, 0, 564), (576, 577, 578, 579), (581, 580, 577, 576), (144, 145, 578, 577), (145, 133, 579, 578), (143, 155, 580, 581), (133, 132, 576, 579), (586, 585, 591, 592), (585, 587, 593, 591), (433, 421, 586, 583), (431, 443, 584, 587), (432, 433, 583, 582), (443, 432, 582, 584), (589, 592, 598, 595), (593, 590, 596, 599), (582, 583, 589, 588), (587, 584, 590, 593), (583, 586, 592, 589), (584, 582, 588, 590), (598, 597, 603, 604), (597, 599, 605, 603), (590, 588, 594, 596), (591, 593, 599, 597), (592, 591, 597, 598), (588, 589, 595, 594), (602, 600, 606, 608), (601, 604, 610, 607), (594, 595, 601, 600), (599, 596, 602, 605), (595, 598, 604, 601), (596, 594, 600, 602), (606, 607, 613, 612), (610, 609, 615, 616), (603, 605, 611, 609), (604, 603, 609, 610), (600, 601, 607, 606), (605, 602, 608, 611), (615, 617, 623, 621), (614, 612, 618, 620), (611, 608, 614, 617), (607, 610, 616, 613), (608, 606, 612, 614), (609, 611, 617, 615), (623, 620, 626, 629), (618, 619, 625, 624), (616, 615, 621, 622), (612, 613, 619, 618), (617, 614, 620, 623), (613, 616, 622, 619), (627, 624, 625, 628), (629, 626, 624, 627), (619, 622, 628, 625), (620, 618, 624, 626), (621, 623, 629, 627), (622, 621, 627, 628), (625, 626, 633, 631), (627, 629, 628), (624, 626, 625), (631, 633, 637, 635), (626, 629, 632, 633), (628, 625, 631, 630), (629, 628, 630, 632), (636, 634, 638, 640), (633, 632, 636, 637), (632, 630, 634, 636), (630, 631, 635, 634), (640, 638, 642, 644), (634, 635, 639, 638), (635, 637, 641, 639), (637, 636, 640, 641), (643, 645, 649, 647), (638, 639, 643, 642), (639, 641, 645, 643), (641, 640, 644, 645), (648, 646, 650, 652), (645, 644, 648, 649), (644, 642, 646, 648), (642, 643, 647, 646), (663, 662, 655, 654), (646, 647, 651, 650), (647, 649, 653, 651), (649, 648, 652, 653), (655, 657, 661, 659), (662, 664, 657, 655), (664, 665, 656, 657), (665, 663, 654, 656), (660, 658, 666, 668), (657, 656, 660, 661), (656, 654, 658, 660), (654, 655, 659, 658), (652, 650, 663, 665), (653, 652, 665, 664), (651, 653, 664, 662), (650, 651, 662, 663), (668, 666, 667, 669), (658, 659, 667, 666), (659, 661, 669, 667), (661, 660, 668, 669), (666, 668, 672, 670), (666, 667, 671, 670), (667, 669, 673, 671), (669, 668, 672, 673), (671, 673, 677, 675), (675, 677, 676, 674), (673, 672, 676, 677), (672, 670, 674, 676), (670, 671, 675, 674)])
me_torus.use_remesh_preserve_volume = False
me_torus.use_remesh_preserve_attributes = False
me_torus.use_mirror_vertex_groups = False
me_torus.update()

# ---- objects
ob_torus = bpy.data.objects.new('Torus', me_torus)

# ---- transforms, parenting, visibility, modifiers, constraints
ob_torus.location = (0.0, 0.0, 0.2003)
ob_torus.rotation_euler = (-0.0, 1.571, 0.0)
ob_torus.scale = (0.4566, 0.8461, 0.2003)
ob_torus.lineart.crease_threshold = 0.0
_m = ob_torus.modifiers.new('Mirror', 'MIRROR')
_m.use_axis = (False, True, False)
_m.use_clip = True

# ---- collection membership
col_collection_1.objects.link(ob_torus)

# ---- scene / render settings (as saved in the file)
scene.frame_start = 1; scene.frame_end = 250; scene.frame_set(1)
scene.render.engine = 'BLENDER_EEVEE_NEXT'
scene.render.resolution_percentage = 50
scene.render.dither_intensity = 0.0
scene.cycles.use_denoising = False
scene.cycles.samples = 128
scene.cycles.sampling_pattern = 'TABULATED_SOBOL'
scene.cycles.use_adaptive_sampling = False
scene.cycles.use_light_tree = False
scene.cycles.blur_glossy = 0.0
scene.cycles.sample_clamp_indirect = 0.0
scene.view_settings.view_transform = 'Standard'
bpy.context.view_layer.update()

# ---- added for rendering (the .blend has no active camera and no usable light): camera, sun
cam_auto = bpy.data.cameras.new('AutoCamera')
cam_auto.lens = 50.0
cam_auto.sensor_width = 36.0
cam_auto.clip_end = 1000.0
ob_auto_camera = bpy.data.objects.new('AutoCamera', cam_auto)
scene.collection.objects.link(ob_auto_camera)
ob_auto_camera.location = (4.82402, -4.73697, 3.40664)
ob_auto_camera.rotation_euler = (1.09748, -7.21219e-08, 0.694738)
scene.camera = ob_auto_camera
light_auto_sun = bpy.data.lights.new('AutoSun', 'SUN')
light_auto_sun.energy = 3.0
light_auto_sun.angle = 0.0523599
ob_auto_sun = bpy.data.objects.new('AutoSun', light_auto_sun)
scene.collection.objects.link(ob_auto_sun)
ob_auto_sun.rotation_euler = (0.872665, 0.174533, 0.523599)
bpy.context.view_layer.update()
